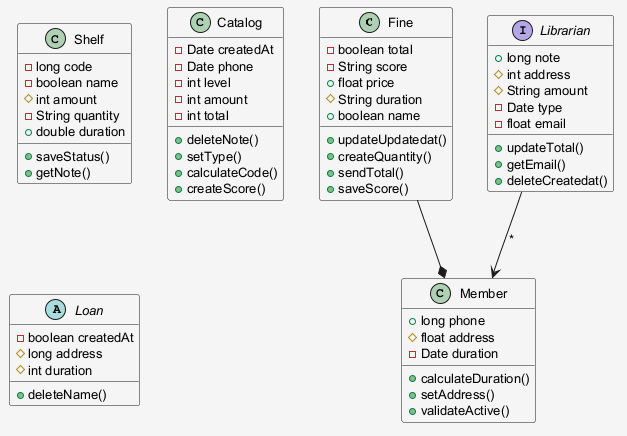

The diagram above was rendered by PlantUML. Its source (embedded in the PNG):
@startuml
skinparam shadowing false
skinparam backgroundColor #F5F5F5
skinparam defaultFontSize 13
class Fine {
  -boolean total
  -String score
  +float price
  #String duration
  +boolean name
  +updateUpdatedat()
  +createQuantity()
  +sendTotal()
  +saveScore()
}
class Member {
  +long phone
  #float address
  -Date duration
  +calculateDuration()
  +setAddress()
  +validateActive()
}
class Shelf {
  -long code
  -boolean name
  #int amount
  -String quantity
  +double duration
  +saveStatus()
  +getNote()
}
interface Librarian {
  +long note
  #int address
  #String amount
  -Date type
  -float email
  +updateTotal()
  +getEmail()
  +deleteCreatedat()
}
class Catalog {
  -Date createdAt
  -Date phone
  -int level
  -int amount
  -int total
  +deleteNote()
  +setType()
  +calculateCode()
  +createScore()
}
abstract class Loan {
  -boolean createdAt
  #long address
  #int duration
  +deleteName()
}
Fine --* Member
Librarian --> Member : "*"
@enduml